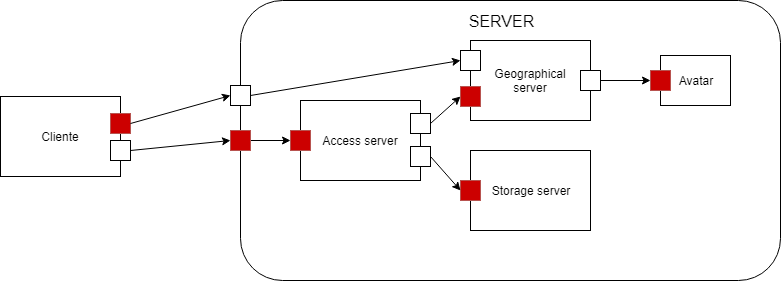

The diagram above was exported from draw.io. Its source (the exported page's mxGraphModel, read from the mxfile embedded in the PNG):
<mxGraphModel dx="1354" dy="765" grid="1" gridSize="10" guides="1" tooltips="1" connect="1" arrows="1" fold="1" page="1" pageScale="1" pageWidth="850" pageHeight="1100" math="0" shadow="0">
  <root>
    <mxCell id="0" />
    <mxCell id="1" parent="0" />
    <mxCell id="MHV8TePZt9e2KnEN0Ixs-6" value="" style="rounded=1;whiteSpace=wrap;html=1;" vertex="1" parent="1">
      <mxGeometry x="300" y="160" width="540" height="280" as="geometry" />
    </mxCell>
    <mxCell id="MHV8TePZt9e2KnEN0Ixs-7" value="Avatar" style="rounded=0;whiteSpace=wrap;html=1;" vertex="1" parent="1">
      <mxGeometry x="720" y="215" width="70" height="50" as="geometry" />
    </mxCell>
    <mxCell id="MHV8TePZt9e2KnEN0Ixs-8" value="Storage server" style="rounded=0;whiteSpace=wrap;html=1;" vertex="1" parent="1">
      <mxGeometry x="530" y="310" width="120" height="80" as="geometry" />
    </mxCell>
    <mxCell id="MHV8TePZt9e2KnEN0Ixs-9" value="Geographical&lt;br&gt;server" style="rounded=0;whiteSpace=wrap;html=1;" vertex="1" parent="1">
      <mxGeometry x="530" y="200" width="120" height="80" as="geometry" />
    </mxCell>
    <mxCell id="MHV8TePZt9e2KnEN0Ixs-10" value="Access server" style="rounded=0;whiteSpace=wrap;html=1;" vertex="1" parent="1">
      <mxGeometry x="360" y="260" width="120" height="80" as="geometry" />
    </mxCell>
    <mxCell id="MHV8TePZt9e2KnEN0Ixs-11" value="" style="whiteSpace=wrap;html=1;aspect=fixed;fillColor=#CC0000;strokeColor=#b85450;" vertex="1" parent="1">
      <mxGeometry x="350" y="290" width="20" height="20" as="geometry" />
    </mxCell>
    <mxCell id="MHV8TePZt9e2KnEN0Ixs-20" value="" style="edgeStyle=orthogonalEdgeStyle;rounded=0;orthogonalLoop=1;jettySize=auto;html=1;" edge="1" parent="1" source="MHV8TePZt9e2KnEN0Ixs-12">
      <mxGeometry relative="1" as="geometry">
        <mxPoint x="350" y="300" as="targetPoint" />
      </mxGeometry>
    </mxCell>
    <mxCell id="MHV8TePZt9e2KnEN0Ixs-12" value="" style="whiteSpace=wrap;html=1;aspect=fixed;fillColor=#CC0000;strokeColor=#b85450;" vertex="1" parent="1">
      <mxGeometry x="290" y="290" width="20" height="20" as="geometry" />
    </mxCell>
    <mxCell id="MHV8TePZt9e2KnEN0Ixs-13" value="" style="whiteSpace=wrap;html=1;aspect=fixed;fillColor=#CC0000;strokeColor=#b85450;" vertex="1" parent="1">
      <mxGeometry x="520" y="340" width="20" height="20" as="geometry" />
    </mxCell>
    <mxCell id="MHV8TePZt9e2KnEN0Ixs-14" value="" style="whiteSpace=wrap;html=1;aspect=fixed;fillColor=#CC0000;strokeColor=#b85450;" vertex="1" parent="1">
      <mxGeometry x="520" y="246" width="20" height="20" as="geometry" />
    </mxCell>
    <mxCell id="MHV8TePZt9e2KnEN0Ixs-15" value="" style="whiteSpace=wrap;html=1;aspect=fixed;fillColor=#CC0000;strokeColor=#b85450;" vertex="1" parent="1">
      <mxGeometry x="710" y="230" width="20" height="20" as="geometry" />
    </mxCell>
    <mxCell id="MHV8TePZt9e2KnEN0Ixs-16" value="&lt;font style=&quot;font-size: 16px&quot;&gt;SERVER&lt;/font&gt;&lt;br&gt;" style="text;html=1;strokeColor=none;fillColor=none;align=center;verticalAlign=middle;whiteSpace=wrap;rounded=0;" vertex="1" parent="1">
      <mxGeometry x="530" y="170" width="60" height="20" as="geometry" />
    </mxCell>
    <mxCell id="MHV8TePZt9e2KnEN0Ixs-17" value="" style="whiteSpace=wrap;html=1;aspect=fixed;fillColor=#FFFFFF;" vertex="1" parent="1">
      <mxGeometry x="470" y="273" width="20" height="20" as="geometry" />
    </mxCell>
    <mxCell id="MHV8TePZt9e2KnEN0Ixs-18" value="" style="whiteSpace=wrap;html=1;aspect=fixed;fillColor=#FFFFFF;" vertex="1" parent="1">
      <mxGeometry x="470" y="306" width="20" height="20" as="geometry" />
    </mxCell>
    <mxCell id="MHV8TePZt9e2KnEN0Ixs-19" value="" style="whiteSpace=wrap;html=1;aspect=fixed;fillColor=#FFFFFF;" vertex="1" parent="1">
      <mxGeometry x="640" y="230" width="20" height="20" as="geometry" />
    </mxCell>
    <mxCell id="MHV8TePZt9e2KnEN0Ixs-23" value="" style="endArrow=classic;html=1;exitX=1;exitY=0.5;exitDx=0;exitDy=0;entryX=0;entryY=0.5;entryDx=0;entryDy=0;" edge="1" parent="1" source="MHV8TePZt9e2KnEN0Ixs-17" target="MHV8TePZt9e2KnEN0Ixs-14">
      <mxGeometry width="50" height="50" relative="1" as="geometry">
        <mxPoint x="290" y="510" as="sourcePoint" />
        <mxPoint x="340" y="460" as="targetPoint" />
      </mxGeometry>
    </mxCell>
    <mxCell id="MHV8TePZt9e2KnEN0Ixs-27" value="" style="endArrow=classic;html=1;exitX=1;exitY=0.5;exitDx=0;exitDy=0;entryX=0;entryY=0.5;entryDx=0;entryDy=0;" edge="1" parent="1" source="MHV8TePZt9e2KnEN0Ixs-18" target="MHV8TePZt9e2KnEN0Ixs-13">
      <mxGeometry width="50" height="50" relative="1" as="geometry">
        <mxPoint x="300" y="520" as="sourcePoint" />
        <mxPoint x="350" y="470" as="targetPoint" />
      </mxGeometry>
    </mxCell>
    <mxCell id="MHV8TePZt9e2KnEN0Ixs-28" value="" style="endArrow=classic;html=1;exitX=1;exitY=0.5;exitDx=0;exitDy=0;entryX=0;entryY=0.5;entryDx=0;entryDy=0;" edge="1" parent="1" source="MHV8TePZt9e2KnEN0Ixs-19" target="MHV8TePZt9e2KnEN0Ixs-15">
      <mxGeometry width="50" height="50" relative="1" as="geometry">
        <mxPoint x="310" y="530" as="sourcePoint" />
        <mxPoint x="360" y="480" as="targetPoint" />
      </mxGeometry>
    </mxCell>
    <mxCell id="MHV8TePZt9e2KnEN0Ixs-31" value="Cliente" style="rounded=0;whiteSpace=wrap;html=1;fillColor=#FFFFFF;" vertex="1" parent="1">
      <mxGeometry x="60" y="256" width="120" height="80" as="geometry" />
    </mxCell>
    <mxCell id="MHV8TePZt9e2KnEN0Ixs-32" value="" style="whiteSpace=wrap;html=1;aspect=fixed;fillColor=#CC0000;strokeColor=#b85450;" vertex="1" parent="1">
      <mxGeometry x="170" y="273" width="20" height="20" as="geometry" />
    </mxCell>
    <mxCell id="MHV8TePZt9e2KnEN0Ixs-33" value="" style="whiteSpace=wrap;html=1;aspect=fixed;fillColor=#FFFFFF;" vertex="1" parent="1">
      <mxGeometry x="170" y="300" width="20" height="20" as="geometry" />
    </mxCell>
    <mxCell id="MHV8TePZt9e2KnEN0Ixs-34" value="" style="endArrow=classic;html=1;entryX=0;entryY=0.5;entryDx=0;entryDy=0;exitX=1;exitY=0.5;exitDx=0;exitDy=0;" edge="1" parent="1" source="MHV8TePZt9e2KnEN0Ixs-33" target="MHV8TePZt9e2KnEN0Ixs-12">
      <mxGeometry width="50" height="50" relative="1" as="geometry">
        <mxPoint x="140" y="520" as="sourcePoint" />
        <mxPoint x="190" y="470" as="targetPoint" />
      </mxGeometry>
    </mxCell>
    <mxCell id="MHV8TePZt9e2KnEN0Ixs-35" value="" style="whiteSpace=wrap;html=1;aspect=fixed;fillColor=#FFFFFF;" vertex="1" parent="1">
      <mxGeometry x="290" y="245" width="20" height="20" as="geometry" />
    </mxCell>
    <mxCell id="MHV8TePZt9e2KnEN0Ixs-36" value="" style="endArrow=classic;html=1;entryX=0;entryY=0.5;entryDx=0;entryDy=0;exitX=1;exitY=0.5;exitDx=0;exitDy=0;" edge="1" parent="1" source="MHV8TePZt9e2KnEN0Ixs-32" target="MHV8TePZt9e2KnEN0Ixs-35">
      <mxGeometry width="50" height="50" relative="1" as="geometry">
        <mxPoint x="200" y="320" as="sourcePoint" />
        <mxPoint x="300" y="310" as="targetPoint" />
      </mxGeometry>
    </mxCell>
    <mxCell id="MHV8TePZt9e2KnEN0Ixs-37" value="" style="whiteSpace=wrap;html=1;aspect=fixed;fillColor=#FFFFFF;" vertex="1" parent="1">
      <mxGeometry x="520" y="210" width="20" height="20" as="geometry" />
    </mxCell>
    <mxCell id="MHV8TePZt9e2KnEN0Ixs-38" value="" style="endArrow=classic;html=1;exitX=1;exitY=0.5;exitDx=0;exitDy=0;entryX=0;entryY=0.5;entryDx=0;entryDy=0;" edge="1" parent="1" source="MHV8TePZt9e2KnEN0Ixs-35" target="MHV8TePZt9e2KnEN0Ixs-37">
      <mxGeometry width="50" height="50" relative="1" as="geometry">
        <mxPoint x="400" y="250" as="sourcePoint" />
        <mxPoint x="450" y="200" as="targetPoint" />
      </mxGeometry>
    </mxCell>
  </root>
</mxGraphModel>